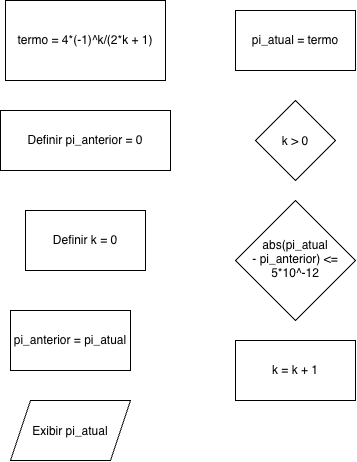

The diagram above was exported from draw.io. Its source (the exported page's mxGraphModel, read from the mxfile embedded in the PNG):
<mxGraphModel dx="964" dy="544" grid="1" gridSize="10" guides="1" tooltips="1" connect="1" arrows="1" fold="1" page="1" pageScale="1" pageWidth="850" pageHeight="1100" math="0" shadow="0">
  <root>
    <mxCell id="0" />
    <mxCell id="1" parent="0" />
    <mxCell id="O8VfRWqC_vG3JVBcKn54-2" parent="1" style="rounded=0;whiteSpace=wrap;html=1;" value="Definir pi_anterior = 0" vertex="1">
      <mxGeometry height="60" width="170" x="130" y="270" as="geometry" />
    </mxCell>
    <mxCell id="O8VfRWqC_vG3JVBcKn54-3" parent="1" style="rounded=0;whiteSpace=wrap;html=1;" value="Definir k = 0" vertex="1">
      <mxGeometry height="60" width="120" x="155" y="370" as="geometry" />
    </mxCell>
    <mxCell id="O8VfRWqC_vG3JVBcKn54-4" parent="1" style="rounded=0;whiteSpace=wrap;html=1;" value="termo = 4*(-1)^k/(2*k + 1)" vertex="1">
      <mxGeometry height="80" width="160" x="135" y="160" as="geometry" />
    </mxCell>
    <mxCell id="O8VfRWqC_vG3JVBcKn54-5" parent="1" style="rounded=0;whiteSpace=wrap;html=1;" value="pi_atual = termo" vertex="1">
      <mxGeometry height="60" width="120" x="365" y="170" as="geometry" />
    </mxCell>
    <mxCell id="O8VfRWqC_vG3JVBcKn54-6" parent="1" style="rhombus;whiteSpace=wrap;html=1;shapeInside=1;" value="k &amp;gt; 0" vertex="1">
      <mxGeometry height="80" width="80" x="385" y="260" as="geometry" />
    </mxCell>
    <mxCell id="O8VfRWqC_vG3JVBcKn54-7" parent="1" style="rhombus;whiteSpace=wrap;html=1;shapeInside=1;" value="abs(pi_atual - pi_anterior) &amp;lt;= 5*10^-12" vertex="1">
      <mxGeometry height="120" width="120" x="365" y="360" as="geometry" />
    </mxCell>
    <mxCell id="O8VfRWqC_vG3JVBcKn54-8" parent="1" style="rounded=0;whiteSpace=wrap;html=1;" value="pi_anterior = pi_atual" vertex="1">
      <mxGeometry height="60" width="120" x="140" y="470" as="geometry" />
    </mxCell>
    <mxCell id="O8VfRWqC_vG3JVBcKn54-9" parent="1" style="rounded=0;whiteSpace=wrap;html=1;" value="k = k + 1" vertex="1">
      <mxGeometry height="60" width="120" x="365" y="500" as="geometry" />
    </mxCell>
    <mxCell id="O8VfRWqC_vG3JVBcKn54-10" parent="1" style="shape=parallelogram;perimeter=parallelogramPerimeter;whiteSpace=wrap;html=1;shapeInside=1;fixedSize=1;" value="Exibir pi_atual" vertex="1">
      <mxGeometry height="60" width="120" x="140" y="560" as="geometry" />
    </mxCell>
  </root>
</mxGraphModel>